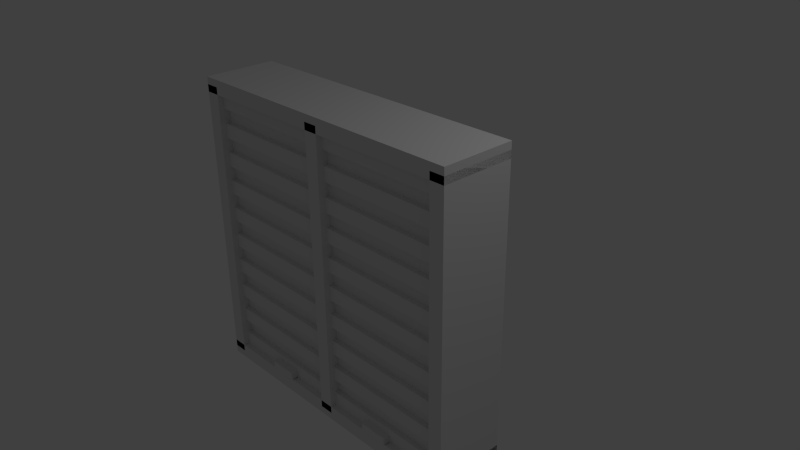 # Source: Kast_Met_Rolluik.blend  (saved by Blender 2.72.0; exported with 4.5.12 LTS)
import bpy
from mathutils import Matrix  # noqa: F401  (used for matrix-valued properties, if any)

bpy.ops.wm.read_factory_settings(use_empty=True)
scene = bpy.context.scene
scene.name = 'Scene'

# ---- collections
col_collection_1 = bpy.data.collections.new('Collection 1'); scene.collection.children.link(col_collection_1)

# ---- materials (node trees are filled in below, after node groups)
mat_material = bpy.data.materials.new('Material')
mat_material.alpha_threshold = 0.0
mat_material.use_transparent_shadow = False
mat_material.roughness = 0.5
mat_material.line_color = (0.0, 0.0, 0.0, 1.0)

# ---- material node trees

# ---- world
world_world = bpy.data.worlds.new('World'); scene.world = world_world
world_world.color = (0.05088, 0.05088, 0.05088)
world_world.use_sun_shadow = False
world_world.sun_shadow_jitter_overblur = 0.0
world_world.cycles.sampling_method = 'MANUAL'
world_world.cycles.sample_map_resolution = 256

# ---- cameras
cam_camera = bpy.data.cameras.new('Camera')
cam_camera.clip_end = 100.0
cam_camera.lens = 35.0
cam_camera.sensor_width = 32.0
cam_camera.sensor_height = 18.0
cam_camera.ortho_scale = 7.314
cam_camera.dof.focus_distance = 0.0
cam_camera.dof.aperture_fstop = 128.0

# ---- lights
light_lamp = bpy.data.lights.new('Lamp', 'POINT')
light_lamp.transmission_factor = 0.0
light_lamp.cutoff_distance = 30.0
light_lamp.energy = 100.0
light_lamp.shadow_buffer_clip_start = 1.001
light_lamp.shadow_soft_size = 0.1
light_lamp.shadow_maximum_resolution = 0.006
light_lamp.use_absolute_resolution = True
light_lamp.cycles.use_multiple_importance_sampling = False

# ---- meshes
me_cube_003 = bpy.data.meshes.new('Cube.003')
me_cube_003.from_pydata([(0.0, 1.0, 0.9524), (0.0, 0.6, 0.9524), (0.0, 0.6, -0.9524), (0.0, 1.0, -0.9524), (-40.0, 1.0, 0.9524), (-40.0, 0.6, 0.9524), (-40.0, 0.6, -0.9524), (-40.0, 1.0, -0.9524), (0.0, -1.0, 0.9048), (0.0, 1.0, 0.9048), (0.0, 1.0, 1.0), (0.0, -1.0, 1.0), (-40.0, -1.0, 0.9048), (-40.0, 1.0, 0.9048), (-40.0, 1.0, 1.0), (-40.0, -1.0, 1.0), (-1.0, -1.0, -1.0), (-1.0, 1.0, -1.0), (1.0, 1.0, -1.0), (1.0, -1.0, -1.0), (-1.0, -1.0, 1.0), (-1.0, 1.0, 1.0), (1.0, 1.0, 1.0), (1.0, -1.0, 1.0), (0.0, -1.0, -0.04762), (0.0, 1.0, -0.04762), (0.0, 1.0, 0.04762), (0.0, -1.0, 0.04762), (-40.0, -1.0, -0.04762), (-40.0, 1.0, -0.04762), (-40.0, 1.0, 0.04762), (-40.0, -1.0, 0.04762), (-41.0, -1.0, -1.0), (-41.0, 1.0, -1.0), (-39.0, 1.0, -1.0), (-39.0, -1.0, -1.0), (-41.0, -1.0, 1.0), (-41.0, 1.0, 1.0), (-39.0, 1.0, 1.0), (-39.0, -1.0, 1.0), (0.0, -1.0, -1.0), (0.0, 1.0, -1.0), (0.0, 1.0, -0.9048), (0.0, -1.0, -0.9048), (-40.0, -1.0, -1.0), (-40.0, 1.0, -1.0), (-40.0, 1.0, -0.9048), (-40.0, -1.0, -0.9048)], [], [(0, 1, 2, 3), (4, 7, 6, 5), (0, 4, 5, 1), (1, 5, 6, 2), (2, 6, 7, 3), (4, 0, 3, 7), (12, 13, 9, 8), (13, 14, 10, 9), (14, 15, 11, 10), (15, 12, 8, 11), (8, 9, 10, 11), (15, 14, 13, 12), (20, 21, 17, 16), (21, 22, 18, 17), (22, 23, 19, 18), (23, 20, 16, 19), (16, 17, 18, 19), (23, 22, 21, 20), (28, 29, 25, 24), (29, 30, 26, 25), (30, 31, 27, 26), (31, 28, 24, 27), (24, 25, 26, 27), (31, 30, 29, 28), (36, 37, 33, 32), (37, 38, 34, 33), (38, 39, 35, 34), (39, 36, 32, 35), (32, 33, 34, 35), (39, 38, 37, 36), (44, 45, 41, 40), (45, 46, 42, 41), (46, 47, 43, 42), (47, 44, 40, 43), (40, 41, 42, 43), (47, 46, 45, 44)])
me_cube_003.materials.append(mat_material)
me_cube_003.use_remesh_preserve_volume = False
me_cube_003.use_remesh_preserve_attributes = False
me_cube_003.use_mirror_vertex_groups = False
me_cube_003.update()
me_cube_018 = bpy.data.meshes.new('Cube.018')
me_cube_018.from_pydata([(-0.2091, -1.971, -0.8737), (-0.2091, -0.9707, -0.8737), (0.1909, -0.9707, -0.8737), (0.1909, -1.971, -0.8737), (-0.2091, -1.971, 0.1263), (-0.2091, -0.9707, 0.1263), (0.1909, -0.9707, 0.1263), (0.1909, -1.971, 0.1263), (-1.0, -0.3, 33.0), (-1.0, 1.7, 33.0), (1.0, 1.7, 33.0), (1.0, -0.3, 33.0), (-1.0, -0.3, 35.0), (-1.0, 1.7, 35.0), (1.0, 1.7, 35.0), (1.0, -0.3, 35.0), (-1.0, -1.0, 35.0), (-1.0, 1.0, 35.0), (1.0, 1.0, 35.0), (1.0, -1.0, 35.0), (-1.0, -1.0, 37.0), (-1.0, 1.0, 37.0), (1.0, 1.0, 37.0), (1.0, -1.0, 37.0), (-1.0, -0.3, 29.0), (-1.0, 1.7, 29.0), (1.0, 1.7, 29.0), (1.0, -0.3, 29.0), (-1.0, -0.3, 31.0), (-1.0, 1.7, 31.0), (1.0, 1.7, 31.0), (1.0, -0.3, 31.0), (-1.0, -1.0, 31.0), (-1.0, 1.0, 31.0), (1.0, 1.0, 31.0), (1.0, -1.0, 31.0), (-1.0, -1.0, 33.0), (-1.0, 1.0, 33.0), (1.0, 1.0, 33.0), (1.0, -1.0, 33.0), (-1.0, -0.3, 13.0), (-1.0, 1.7, 13.0), (1.0, 1.7, 13.0), (1.0, -0.3, 13.0), (-1.0, -0.3, 15.0), (-1.0, 1.7, 15.0), (1.0, 1.7, 15.0), (1.0, -0.3, 15.0), (-1.0, -1.0, 15.0), (-1.0, 1.0, 15.0), (1.0, 1.0, 15.0), (1.0, -1.0, 15.0), (-1.0, -1.0, 17.0), (-1.0, 1.0, 17.0), (1.0, 1.0, 17.0), (1.0, -1.0, 17.0), (-1.0, -0.3, 25.0), (-1.0, 1.7, 25.0), (1.0, 1.7, 25.0), (1.0, -0.3, 25.0), (-1.0, -0.3, 27.0), (-1.0, 1.7, 27.0), (1.0, 1.7, 27.0), (1.0, -0.3, 27.0), (-1.0, -1.0, 27.0), (-1.0, 1.0, 27.0), (1.0, 1.0, 27.0), (1.0, -1.0, 27.0), (-1.0, -1.0, 29.0), (-1.0, 1.0, 29.0), (1.0, 1.0, 29.0), (1.0, -1.0, 29.0), (-1.0, -0.3, 21.0), (-1.0, 1.7, 21.0), (1.0, 1.7, 21.0), (1.0, -0.3, 21.0), (-1.0, -0.3, 23.0), (-1.0, 1.7, 23.0), (1.0, 1.7, 23.0), (1.0, -0.3, 23.0), (-1.0, -1.0, 23.0), (-1.0, 1.0, 23.0), (1.0, 1.0, 23.0), (1.0, -1.0, 23.0), (-1.0, -1.0, 25.0), (-1.0, 1.0, 25.0), (1.0, 1.0, 25.0), (1.0, -1.0, 25.0), (-1.0, -0.3, 17.0), (-1.0, 1.7, 17.0), (1.0, 1.7, 17.0), (1.0, -0.3, 17.0), (-1.0, -0.3, 19.0), (-1.0, 1.7, 19.0), (1.0, 1.7, 19.0), (1.0, -0.3, 19.0), (-1.0, -1.0, 19.0), (-1.0, 1.0, 19.0), (1.0, 1.0, 19.0), (1.0, -1.0, 19.0), (-1.0, -1.0, 21.0), (-1.0, 1.0, 21.0), (1.0, 1.0, 21.0), (1.0, -1.0, 21.0), (-1.0, -0.3, 9.0), (-1.0, 1.7, 9.0), (1.0, 1.7, 9.0), (1.0, -0.3, 9.0), (-1.0, -0.3, 11.0), (-1.0, 1.7, 11.0), (1.0, 1.7, 11.0), (1.0, -0.3, 11.0), (-1.0, -1.0, 11.0), (-1.0, 1.0, 11.0), (1.0, 1.0, 11.0), (1.0, -1.0, 11.0), (-1.0, -1.0, 13.0), (-1.0, 1.0, 13.0), (1.0, 1.0, 13.0), (1.0, -1.0, 13.0), (-1.0, -0.3, -3.0), (-1.0, 1.7, -3.0), (1.0, 1.7, -3.0), (1.0, -0.3, -3.0), (-1.0, -0.3, -1.0), (-1.0, 1.7, -1.0), (1.0, 1.7, -1.0), (1.0, -0.3, -1.0), (-1.0, -1.0, -1.0), (-1.0, 1.0, -1.0), (1.0, 1.0, -1.0), (1.0, -1.0, -1.0), (-1.0, -1.0, 1.0), (-1.0, 1.0, 1.0), (1.0, 1.0, 1.0), (1.0, -1.0, 1.0), (-1.0, -0.3, 5.0), (-1.0, 1.7, 5.0), (1.0, 1.7, 5.0), (1.0, -0.3, 5.0), (-1.0, -0.3, 7.0), (-1.0, 1.7, 7.0), (1.0, 1.7, 7.0), (1.0, -0.3, 7.0), (-1.0, -1.0, 7.0), (-1.0, 1.0, 7.0), (1.0, 1.0, 7.0), (1.0, -1.0, 7.0), (-1.0, -1.0, 9.0), (-1.0, 1.0, 9.0), (1.0, 1.0, 9.0), (1.0, -1.0, 9.0), (-1.0, -0.3, 1.0), (-1.0, 1.7, 1.0), (1.0, 1.7, 1.0), (1.0, -0.3, 1.0), (-1.0, -0.3, 3.0), (-1.0, 1.7, 3.0), (1.0, 1.7, 3.0), (1.0, -0.3, 3.0), (-1.0, -1.0, 3.0), (-1.0, 1.0, 3.0), (1.0, 1.0, 3.0), (1.0, -1.0, 3.0), (-1.0, -1.0, 5.0), (-1.0, 1.0, 5.0), (1.0, 1.0, 5.0), (1.0, -1.0, 5.0)], [], [(4, 5, 1, 0), (5, 6, 2, 1), (6, 7, 3, 2), (7, 4, 0, 3), (0, 1, 2, 3), (7, 6, 5, 4), (12, 13, 9, 8), (13, 14, 10, 9), (14, 15, 11, 10), (15, 12, 8, 11), (8, 9, 10, 11), (15, 14, 13, 12), (20, 21, 17, 16), (21, 22, 18, 17), (22, 23, 19, 18), (23, 20, 16, 19), (16, 17, 18, 19), (23, 22, 21, 20), (28, 29, 25, 24), (29, 30, 26, 25), (30, 31, 27, 26), (31, 28, 24, 27), (24, 25, 26, 27), (31, 30, 29, 28), (36, 37, 33, 32), (37, 38, 34, 33), (38, 39, 35, 34), (39, 36, 32, 35), (32, 33, 34, 35), (39, 38, 37, 36), (44, 45, 41, 40), (45, 46, 42, 41), (46, 47, 43, 42), (47, 44, 40, 43), (40, 41, 42, 43), (47, 46, 45, 44), (52, 53, 49, 48), (53, 54, 50, 49), (54, 55, 51, 50), (55, 52, 48, 51), (48, 49, 50, 51), (55, 54, 53, 52), (60, 61, 57, 56), (61, 62, 58, 57), (62, 63, 59, 58), (63, 60, 56, 59), (56, 57, 58, 59), (63, 62, 61, 60), (68, 69, 65, 64), (69, 70, 66, 65), (70, 71, 67, 66), (71, 68, 64, 67), (64, 65, 66, 67), (71, 70, 69, 68), (76, 77, 73, 72), (77, 78, 74, 73), (78, 79, 75, 74), (79, 76, 72, 75), (72, 73, 74, 75), (79, 78, 77, 76), (84, 85, 81, 80), (85, 86, 82, 81), (86, 87, 83, 82), (87, 84, 80, 83), (80, 81, 82, 83), (87, 86, 85, 84), (92, 93, 89, 88), (93, 94, 90, 89), (94, 95, 91, 90), (95, 92, 88, 91), (88, 89, 90, 91), (95, 94, 93, 92), (100, 101, 97, 96), (101, 102, 98, 97), (102, 103, 99, 98), (103, 100, 96, 99), (96, 97, 98, 99), (103, 102, 101, 100), (108, 109, 105, 104), (109, 110, 106, 105), (110, 111, 107, 106), (111, 108, 104, 107), (104, 105, 106, 107), (111, 110, 109, 108), (116, 117, 113, 112), (117, 118, 114, 113), (118, 119, 115, 114), (119, 116, 112, 115), (112, 113, 114, 115), (119, 118, 117, 116), (124, 125, 121, 120), (125, 126, 122, 121), (126, 127, 123, 122), (127, 124, 120, 123), (120, 121, 122, 123), (127, 126, 125, 124), (132, 133, 129, 128), (133, 134, 130, 129), (134, 135, 131, 130), (135, 132, 128, 131), (128, 129, 130, 131), (135, 134, 133, 132), (140, 141, 137, 136), (141, 142, 138, 137), (142, 143, 139, 138), (143, 140, 136, 139), (136, 137, 138, 139), (143, 142, 141, 140), (148, 149, 145, 144), (149, 150, 146, 145), (150, 151, 147, 146), (151, 148, 144, 147), (144, 145, 146, 147), (151, 150, 149, 148), (156, 157, 153, 152), (157, 158, 154, 153), (158, 159, 155, 154), (159, 156, 152, 155), (152, 153, 154, 155), (159, 158, 157, 156), (164, 165, 161, 160), (165, 166, 162, 161), (166, 167, 163, 162), (167, 164, 160, 163), (160, 161, 162, 163), (167, 166, 165, 164)])
me_cube_018.use_remesh_preserve_volume = False
me_cube_018.use_remesh_preserve_attributes = False
me_cube_018.use_mirror_vertex_groups = False
me_cube_018.update()
me_cube_022 = bpy.data.meshes.new('Cube.022')
me_cube_022.from_pydata([(-0.2091, -1.971, -0.8737), (-0.2091, -0.9707, -0.8737), (0.1909, -0.9707, -0.8737), (0.1909, -1.971, -0.8737), (-0.2091, -1.971, 0.1263), (-0.2091, -0.9707, 0.1263), (0.1909, -0.9707, 0.1263), (0.1909, -1.971, 0.1263), (-1.0, -0.3, 33.0), (-1.0, 1.7, 33.0), (1.0, 1.7, 33.0), (1.0, -0.3, 33.0), (-1.0, -0.3, 35.0), (-1.0, 1.7, 35.0), (1.0, 1.7, 35.0), (1.0, -0.3, 35.0), (-1.0, -1.0, 35.0), (-1.0, 1.0, 35.0), (1.0, 1.0, 35.0), (1.0, -1.0, 35.0), (-1.0, -1.0, 37.0), (-1.0, 1.0, 37.0), (1.0, 1.0, 37.0), (1.0, -1.0, 37.0), (-1.0, -0.3, 29.0), (-1.0, 1.7, 29.0), (1.0, 1.7, 29.0), (1.0, -0.3, 29.0), (-1.0, -0.3, 31.0), (-1.0, 1.7, 31.0), (1.0, 1.7, 31.0), (1.0, -0.3, 31.0), (-1.0, -1.0, 31.0), (-1.0, 1.0, 31.0), (1.0, 1.0, 31.0), (1.0, -1.0, 31.0), (-1.0, -1.0, 33.0), (-1.0, 1.0, 33.0), (1.0, 1.0, 33.0), (1.0, -1.0, 33.0), (-1.0, -0.3, 13.0), (-1.0, 1.7, 13.0), (1.0, 1.7, 13.0), (1.0, -0.3, 13.0), (-1.0, -0.3, 15.0), (-1.0, 1.7, 15.0), (1.0, 1.7, 15.0), (1.0, -0.3, 15.0), (-1.0, -1.0, 15.0), (-1.0, 1.0, 15.0), (1.0, 1.0, 15.0), (1.0, -1.0, 15.0), (-1.0, -1.0, 17.0), (-1.0, 1.0, 17.0), (1.0, 1.0, 17.0), (1.0, -1.0, 17.0), (-1.0, -0.3, 25.0), (-1.0, 1.7, 25.0), (1.0, 1.7, 25.0), (1.0, -0.3, 25.0), (-1.0, -0.3, 27.0), (-1.0, 1.7, 27.0), (1.0, 1.7, 27.0), (1.0, -0.3, 27.0), (-1.0, -1.0, 27.0), (-1.0, 1.0, 27.0), (1.0, 1.0, 27.0), (1.0, -1.0, 27.0), (-1.0, -1.0, 29.0), (-1.0, 1.0, 29.0), (1.0, 1.0, 29.0), (1.0, -1.0, 29.0), (-1.0, -0.3, 21.0), (-1.0, 1.7, 21.0), (1.0, 1.7, 21.0), (1.0, -0.3, 21.0), (-1.0, -0.3, 23.0), (-1.0, 1.7, 23.0), (1.0, 1.7, 23.0), (1.0, -0.3, 23.0), (-1.0, -1.0, 23.0), (-1.0, 1.0, 23.0), (1.0, 1.0, 23.0), (1.0, -1.0, 23.0), (-1.0, -1.0, 25.0), (-1.0, 1.0, 25.0), (1.0, 1.0, 25.0), (1.0, -1.0, 25.0), (-1.0, -0.3, 17.0), (-1.0, 1.7, 17.0), (1.0, 1.7, 17.0), (1.0, -0.3, 17.0), (-1.0, -0.3, 19.0), (-1.0, 1.7, 19.0), (1.0, 1.7, 19.0), (1.0, -0.3, 19.0), (-1.0, -1.0, 19.0), (-1.0, 1.0, 19.0), (1.0, 1.0, 19.0), (1.0, -1.0, 19.0), (-1.0, -1.0, 21.0), (-1.0, 1.0, 21.0), (1.0, 1.0, 21.0), (1.0, -1.0, 21.0), (-1.0, -0.3, 9.0), (-1.0, 1.7, 9.0), (1.0, 1.7, 9.0), (1.0, -0.3, 9.0), (-1.0, -0.3, 11.0), (-1.0, 1.7, 11.0), (1.0, 1.7, 11.0), (1.0, -0.3, 11.0), (-1.0, -1.0, 11.0), (-1.0, 1.0, 11.0), (1.0, 1.0, 11.0), (1.0, -1.0, 11.0), (-1.0, -1.0, 13.0), (-1.0, 1.0, 13.0), (1.0, 1.0, 13.0), (1.0, -1.0, 13.0), (-1.0, -0.3, -3.0), (-1.0, 1.7, -3.0), (1.0, 1.7, -3.0), (1.0, -0.3, -3.0), (-1.0, -0.3, -1.0), (-1.0, 1.7, -1.0), (1.0, 1.7, -1.0), (1.0, -0.3, -1.0), (-1.0, -1.0, -1.0), (-1.0, 1.0, -1.0), (1.0, 1.0, -1.0), (1.0, -1.0, -1.0), (-1.0, -1.0, 1.0), (-1.0, 1.0, 1.0), (1.0, 1.0, 1.0), (1.0, -1.0, 1.0), (-1.0, -0.3, 5.0), (-1.0, 1.7, 5.0), (1.0, 1.7, 5.0), (1.0, -0.3, 5.0), (-1.0, -0.3, 7.0), (-1.0, 1.7, 7.0), (1.0, 1.7, 7.0), (1.0, -0.3, 7.0), (-1.0, -1.0, 7.0), (-1.0, 1.0, 7.0), (1.0, 1.0, 7.0), (1.0, -1.0, 7.0), (-1.0, -1.0, 9.0), (-1.0, 1.0, 9.0), (1.0, 1.0, 9.0), (1.0, -1.0, 9.0), (-1.0, -0.3, 1.0), (-1.0, 1.7, 1.0), (1.0, 1.7, 1.0), (1.0, -0.3, 1.0), (-1.0, -0.3, 3.0), (-1.0, 1.7, 3.0), (1.0, 1.7, 3.0), (1.0, -0.3, 3.0), (-1.0, -1.0, 3.0), (-1.0, 1.0, 3.0), (1.0, 1.0, 3.0), (1.0, -1.0, 3.0), (-1.0, -1.0, 5.0), (-1.0, 1.0, 5.0), (1.0, 1.0, 5.0), (1.0, -1.0, 5.0)], [], [(4, 5, 1, 0), (5, 6, 2, 1), (6, 7, 3, 2), (7, 4, 0, 3), (0, 1, 2, 3), (7, 6, 5, 4), (12, 13, 9, 8), (13, 14, 10, 9), (14, 15, 11, 10), (15, 12, 8, 11), (8, 9, 10, 11), (15, 14, 13, 12), (20, 21, 17, 16), (21, 22, 18, 17), (22, 23, 19, 18), (23, 20, 16, 19), (16, 17, 18, 19), (23, 22, 21, 20), (28, 29, 25, 24), (29, 30, 26, 25), (30, 31, 27, 26), (31, 28, 24, 27), (24, 25, 26, 27), (31, 30, 29, 28), (36, 37, 33, 32), (37, 38, 34, 33), (38, 39, 35, 34), (39, 36, 32, 35), (32, 33, 34, 35), (39, 38, 37, 36), (44, 45, 41, 40), (45, 46, 42, 41), (46, 47, 43, 42), (47, 44, 40, 43), (40, 41, 42, 43), (47, 46, 45, 44), (52, 53, 49, 48), (53, 54, 50, 49), (54, 55, 51, 50), (55, 52, 48, 51), (48, 49, 50, 51), (55, 54, 53, 52), (60, 61, 57, 56), (61, 62, 58, 57), (62, 63, 59, 58), (63, 60, 56, 59), (56, 57, 58, 59), (63, 62, 61, 60), (68, 69, 65, 64), (69, 70, 66, 65), (70, 71, 67, 66), (71, 68, 64, 67), (64, 65, 66, 67), (71, 70, 69, 68), (76, 77, 73, 72), (77, 78, 74, 73), (78, 79, 75, 74), (79, 76, 72, 75), (72, 73, 74, 75), (79, 78, 77, 76), (84, 85, 81, 80), (85, 86, 82, 81), (86, 87, 83, 82), (87, 84, 80, 83), (80, 81, 82, 83), (87, 86, 85, 84), (92, 93, 89, 88), (93, 94, 90, 89), (94, 95, 91, 90), (95, 92, 88, 91), (88, 89, 90, 91), (95, 94, 93, 92), (100, 101, 97, 96), (101, 102, 98, 97), (102, 103, 99, 98), (103, 100, 96, 99), (96, 97, 98, 99), (103, 102, 101, 100), (108, 109, 105, 104), (109, 110, 106, 105), (110, 111, 107, 106), (111, 108, 104, 107), (104, 105, 106, 107), (111, 110, 109, 108), (116, 117, 113, 112), (117, 118, 114, 113), (118, 119, 115, 114), (119, 116, 112, 115), (112, 113, 114, 115), (119, 118, 117, 116), (124, 125, 121, 120), (125, 126, 122, 121), (126, 127, 123, 122), (127, 124, 120, 123), (120, 121, 122, 123), (127, 126, 125, 124), (132, 133, 129, 128), (133, 134, 130, 129), (134, 135, 131, 130), (135, 132, 128, 131), (128, 129, 130, 131), (135, 134, 133, 132), (140, 141, 137, 136), (141, 142, 138, 137), (142, 143, 139, 138), (143, 140, 136, 139), (136, 137, 138, 139), (143, 142, 141, 140), (148, 149, 145, 144), (149, 150, 146, 145), (150, 151, 147, 146), (151, 148, 144, 147), (144, 145, 146, 147), (151, 150, 149, 148), (156, 157, 153, 152), (157, 158, 154, 153), (158, 159, 155, 154), (159, 156, 152, 155), (152, 153, 154, 155), (159, 158, 157, 156), (164, 165, 161, 160), (165, 166, 162, 161), (166, 167, 163, 162), (167, 164, 160, 163), (160, 161, 162, 163), (167, 166, 165, 164)])
me_cube_022.use_remesh_preserve_volume = False
me_cube_022.use_remesh_preserve_attributes = False
me_cube_022.use_mirror_vertex_groups = False
me_cube_022.update()

# ---- objects
ob_lamp = bpy.data.objects.new('Lamp', light_lamp)
ob_camera = bpy.data.objects.new('Camera', cam_camera)
ob_cube_001 = bpy.data.objects.new('Cube.001', me_cube_003)
ob_cube_008 = bpy.data.objects.new('Cube.008', me_cube_018)
ob_cube_000 = bpy.data.objects.new('Cube.000', me_cube_022)

# ---- transforms, parenting, visibility, modifiers, constraints
ob_lamp.location = (4.076, 1.005, 5.904)
ob_lamp.rotation_euler = (0.6503, 0.05522, 1.866)
ob_lamp.lock_rotations_4d = False
ob_lamp.empty_display_type = 'ARROWS'
ob_lamp.color = (0.0, 0.0, 0.0, 0.0)
ob_lamp.lineart.crease_threshold = 0.0
ob_camera.location = (7.481, -6.508, 5.344)
ob_camera.rotation_euler = (1.109, 0.01082, 0.8149)
ob_camera.lock_rotations_4d = False
ob_camera.empty_display_type = 'ARROWS'
ob_camera.color = (0.0, 0.0, 0.0, 0.0)
ob_camera.display_type = 'WIRE'
ob_camera.lineart.crease_threshold = 0.0
ob_cube_001.location = (0.0, -0.4, -2.0)
ob_cube_001.rotation_euler = (0.0, 1.571, 0.0)
ob_cube_001.scale = (0.1, 0.5, 2.1)
ob_cube_001.lineart.crease_threshold = 0.0
ob_cube_008.location = (0.95, -0.72, -1.8)
ob_cube_008.scale = (1.0, 0.1, 0.1)
ob_cube_008.lineart.crease_threshold = 0.0
ob_cube_000.location = (-0.9115, -0.72, -1.8)
ob_cube_000.scale = (1.0, 0.1, 0.1)
ob_cube_000.lineart.crease_threshold = 0.0

# ---- collection membership
col_collection_1.objects.link(ob_lamp)
col_collection_1.objects.link(ob_camera)
col_collection_1.objects.link(ob_cube_001)
col_collection_1.objects.link(ob_cube_008)
col_collection_1.objects.link(ob_cube_000)

# ---- scene / render settings (as saved in the file)
scene.camera = ob_camera
scene.frame_start = 1; scene.frame_end = 250; scene.frame_set(1)
scene.render.engine = 'BLENDER_EEVEE_NEXT'
scene.render.resolution_percentage = 50
scene.render.dither_intensity = 0.0
scene.cycles.use_denoising = False
scene.cycles.samples = 10
scene.cycles.sampling_pattern = 'TABULATED_SOBOL'
scene.cycles.light_sampling_threshold = 0.0
scene.cycles.use_adaptive_sampling = False
scene.cycles.use_light_tree = False
scene.cycles.blur_glossy = 0.0
scene.cycles.pixel_filter_type = 'GAUSSIAN'
scene.cycles.sample_clamp_indirect = 0.0
scene.view_settings.view_transform = 'Standard'
bpy.context.view_layer.update()
